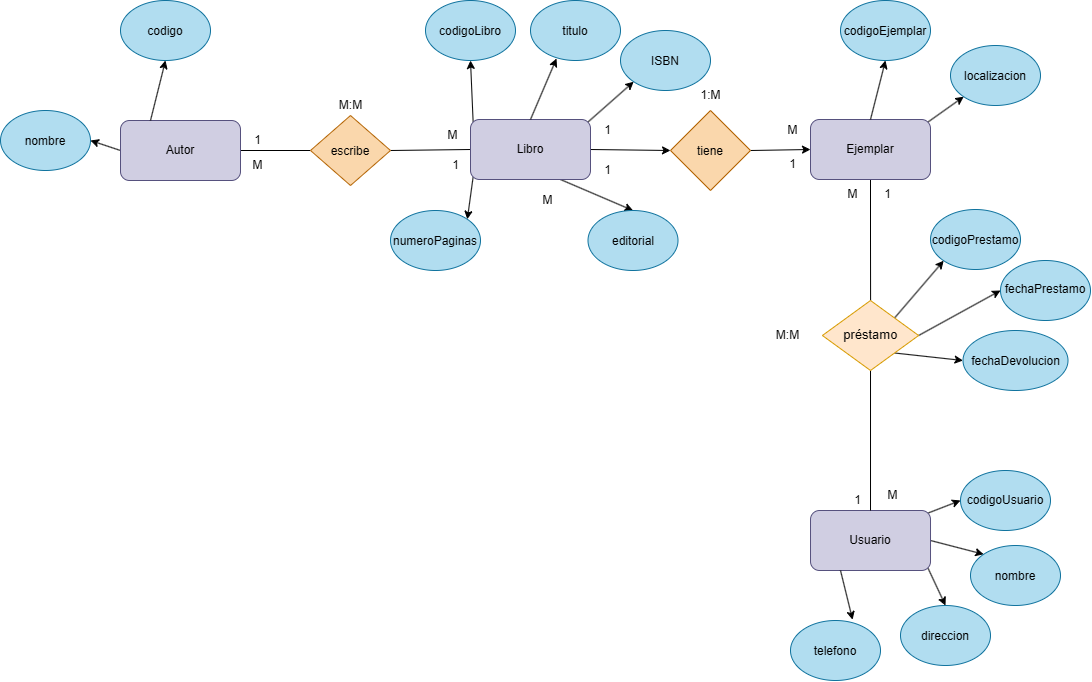

The diagram above was exported from draw.io. Its source (the exported page's mxGraphModel, read from the mxfile embedded in the PNG):
<mxGraphModel dx="1323" dy="715" grid="1" gridSize="10" guides="1" tooltips="1" connect="1" arrows="1" fold="1" page="1" pageScale="1" pageWidth="827" pageHeight="1169" math="0" shadow="0">
  <root>
    <mxCell id="0" />
    <mxCell id="1" parent="0" />
    <mxCell id="tBX2aOuwqaL8QmGHhXEZ-13" edge="1" parent="1" source="tBX2aOuwqaL8QmGHhXEZ-1" style="rounded=0;orthogonalLoop=1;jettySize=auto;html=1;exitX=0;exitY=0.5;exitDx=0;exitDy=0;entryX=1;entryY=0.5;entryDx=0;entryDy=0;" target="tBX2aOuwqaL8QmGHhXEZ-11">
      <mxGeometry relative="1" as="geometry" />
    </mxCell>
    <mxCell id="tBX2aOuwqaL8QmGHhXEZ-51" edge="1" parent="1" source="tBX2aOuwqaL8QmGHhXEZ-1" style="rounded=0;orthogonalLoop=1;jettySize=auto;html=1;exitX=1;exitY=0.5;exitDx=0;exitDy=0;entryX=0;entryY=0.5;entryDx=0;entryDy=0;endArrow=none;endFill=0;" target="tBX2aOuwqaL8QmGHhXEZ-2">
      <mxGeometry relative="1" x="0.0005" as="geometry" />
    </mxCell>
    <mxCell id="tBX2aOuwqaL8QmGHhXEZ-1" parent="1" style="rounded=1;whiteSpace=wrap;html=1;roundedPerimeter=1;fillColor=#d0cee2;strokeColor=#56517e;" value="Autor" vertex="1">
      <mxGeometry height="60" width="120" x="130" y="130" as="geometry" />
    </mxCell>
    <mxCell id="tBX2aOuwqaL8QmGHhXEZ-52" edge="1" parent="1" source="tBX2aOuwqaL8QmGHhXEZ-2" style="rounded=0;orthogonalLoop=1;jettySize=auto;html=1;exitX=1;exitY=0.5;exitDx=0;exitDy=0;entryX=0;entryY=0.5;entryDx=0;entryDy=0;endArrow=none;endFill=0;" target="tBX2aOuwqaL8QmGHhXEZ-3">
      <mxGeometry relative="1" as="geometry" />
    </mxCell>
    <mxCell id="tBX2aOuwqaL8QmGHhXEZ-2" parent="1" style="rhombus;whiteSpace=wrap;html=1;shapeInside=1;fillColor=#fad7ac;strokeColor=#b46504;" value="escribe" vertex="1">
      <mxGeometry height="70" width="80" x="320" y="125" as="geometry" />
    </mxCell>
    <mxCell id="tBX2aOuwqaL8QmGHhXEZ-19" edge="1" parent="1" source="tBX2aOuwqaL8QmGHhXEZ-3" style="rounded=0;orthogonalLoop=1;jettySize=auto;html=1;exitX=0;exitY=0;exitDx=0;exitDy=0;entryX=0.5;entryY=1;entryDx=0;entryDy=0;" target="tBX2aOuwqaL8QmGHhXEZ-14">
      <mxGeometry relative="1" as="geometry" />
    </mxCell>
    <mxCell id="tBX2aOuwqaL8QmGHhXEZ-21" edge="1" parent="1" source="tBX2aOuwqaL8QmGHhXEZ-3" style="rounded=0;orthogonalLoop=1;jettySize=auto;html=1;exitX=1;exitY=0;exitDx=0;exitDy=0;entryX=0;entryY=1;entryDx=0;entryDy=0;" target="tBX2aOuwqaL8QmGHhXEZ-17">
      <mxGeometry relative="1" as="geometry" />
    </mxCell>
    <mxCell id="TcdVdhQpGW2c4Q24LHcQ-1" edge="1" parent="1" source="tBX2aOuwqaL8QmGHhXEZ-3" style="rounded=0;orthogonalLoop=1;jettySize=auto;html=1;exitX=1;exitY=0.5;exitDx=0;exitDy=0;entryX=0;entryY=0.5;entryDx=0;entryDy=0;" target="tBX2aOuwqaL8QmGHhXEZ-6">
      <mxGeometry relative="1" as="geometry" />
    </mxCell>
    <mxCell id="TcdVdhQpGW2c4Q24LHcQ-7" edge="1" parent="1" source="tBX2aOuwqaL8QmGHhXEZ-3" style="rounded=0;orthogonalLoop=1;jettySize=auto;html=1;exitX=0;exitY=1;exitDx=0;exitDy=0;entryX=1;entryY=0;entryDx=0;entryDy=0;" target="tBX2aOuwqaL8QmGHhXEZ-15">
      <mxGeometry relative="1" as="geometry" />
    </mxCell>
    <mxCell id="TcdVdhQpGW2c4Q24LHcQ-8" edge="1" parent="1" source="tBX2aOuwqaL8QmGHhXEZ-3" style="rounded=0;orthogonalLoop=1;jettySize=auto;html=1;exitX=0.75;exitY=1;exitDx=0;exitDy=0;entryX=0.5;entryY=0;entryDx=0;entryDy=0;" target="tBX2aOuwqaL8QmGHhXEZ-16">
      <mxGeometry relative="1" as="geometry" />
    </mxCell>
    <mxCell id="tBX2aOuwqaL8QmGHhXEZ-3" parent="1" style="rounded=1;whiteSpace=wrap;html=1;roundedPerimeter=1;fillColor=#d0cee2;strokeColor=#56517e;" value="Libro" vertex="1">
      <mxGeometry height="60" width="120" x="480" y="129" as="geometry" />
    </mxCell>
    <mxCell id="TcdVdhQpGW2c4Q24LHcQ-6" edge="1" parent="1" source="tBX2aOuwqaL8QmGHhXEZ-5" style="rounded=0;orthogonalLoop=1;jettySize=auto;html=1;exitX=1;exitY=0;exitDx=0;exitDy=0;entryX=0;entryY=1;entryDx=0;entryDy=0;" target="tBX2aOuwqaL8QmGHhXEZ-25">
      <mxGeometry relative="1" as="geometry" />
    </mxCell>
    <mxCell id="fSD6jS_U10rU6TQ2u67P-2" edge="1" parent="1" source="tBX2aOuwqaL8QmGHhXEZ-5" style="edgeStyle=orthogonalEdgeStyle;rounded=0;orthogonalLoop=1;jettySize=auto;html=1;exitX=0.5;exitY=1;exitDx=0;exitDy=0;endArrow=none;endFill=0;" target="TcdVdhQpGW2c4Q24LHcQ-9">
      <mxGeometry relative="1" as="geometry" />
    </mxCell>
    <mxCell id="tBX2aOuwqaL8QmGHhXEZ-5" parent="1" style="rounded=1;whiteSpace=wrap;html=1;roundedPerimeter=1;fillColor=#d0cee2;strokeColor=#56517e;" value="Ejemplar" vertex="1">
      <mxGeometry height="60" width="120" x="820" y="129" as="geometry" />
    </mxCell>
    <mxCell id="TcdVdhQpGW2c4Q24LHcQ-2" edge="1" parent="1" source="tBX2aOuwqaL8QmGHhXEZ-6" style="rounded=0;orthogonalLoop=1;jettySize=auto;html=1;exitX=1;exitY=0.5;exitDx=0;exitDy=0;entryX=0;entryY=0.5;entryDx=0;entryDy=0;" target="tBX2aOuwqaL8QmGHhXEZ-5">
      <mxGeometry relative="1" as="geometry" />
    </mxCell>
    <mxCell id="tBX2aOuwqaL8QmGHhXEZ-6" parent="1" style="rhombus;whiteSpace=wrap;html=1;shapeInside=1;fillColor=#fad7ac;strokeColor=#b46504;" value="tiene" vertex="1">
      <mxGeometry height="80" width="80" x="680" y="120" as="geometry" />
    </mxCell>
    <mxCell id="fSD6jS_U10rU6TQ2u67P-8" edge="1" parent="1" source="tBX2aOuwqaL8QmGHhXEZ-8" style="rounded=0;orthogonalLoop=1;jettySize=auto;html=1;exitX=1;exitY=0;exitDx=0;exitDy=0;entryX=0;entryY=0.5;entryDx=0;entryDy=0;" target="tBX2aOuwqaL8QmGHhXEZ-38">
      <mxGeometry relative="1" as="geometry" />
    </mxCell>
    <mxCell id="fSD6jS_U10rU6TQ2u67P-9" edge="1" parent="1" source="tBX2aOuwqaL8QmGHhXEZ-8" style="rounded=0;orthogonalLoop=1;jettySize=auto;html=1;exitX=1;exitY=0.5;exitDx=0;exitDy=0;entryX=0;entryY=0;entryDx=0;entryDy=0;" target="tBX2aOuwqaL8QmGHhXEZ-41">
      <mxGeometry relative="1" as="geometry" />
    </mxCell>
    <mxCell id="fSD6jS_U10rU6TQ2u67P-10" edge="1" parent="1" source="tBX2aOuwqaL8QmGHhXEZ-8" style="rounded=0;orthogonalLoop=1;jettySize=auto;html=1;exitX=1;exitY=1;exitDx=0;exitDy=0;entryX=0.5;entryY=0;entryDx=0;entryDy=0;" target="tBX2aOuwqaL8QmGHhXEZ-40">
      <mxGeometry relative="1" as="geometry" />
    </mxCell>
    <mxCell id="tBX2aOuwqaL8QmGHhXEZ-8" parent="1" style="rounded=1;whiteSpace=wrap;html=1;roundedPerimeter=1;fillColor=#d0cee2;strokeColor=#56517e;" value="Usuario" vertex="1">
      <mxGeometry height="60" width="120" x="820.01" y="520" as="geometry" />
    </mxCell>
    <mxCell id="tBX2aOuwqaL8QmGHhXEZ-10" parent="1" style="ellipse;whiteSpace=wrap;html=1;shapeInside=1;fillColor=#b1ddf0;strokeColor=#10739e;" value="codigo" vertex="1">
      <mxGeometry height="60" width="90" x="130" y="10" as="geometry" />
    </mxCell>
    <mxCell id="tBX2aOuwqaL8QmGHhXEZ-11" parent="1" style="ellipse;whiteSpace=wrap;html=1;shapeInside=1;fillColor=#b1ddf0;strokeColor=#10739e;" value="nombre" vertex="1">
      <mxGeometry height="60" width="90" x="10" y="120" as="geometry" />
    </mxCell>
    <mxCell id="tBX2aOuwqaL8QmGHhXEZ-12" edge="1" parent="1" source="tBX2aOuwqaL8QmGHhXEZ-1" style="rounded=0;orthogonalLoop=1;jettySize=auto;html=1;exitX=0.25;exitY=0;exitDx=0;exitDy=0;entryX=0.5;entryY=1;entryDx=0;entryDy=0;" target="tBX2aOuwqaL8QmGHhXEZ-10">
      <mxGeometry relative="1" as="geometry" />
    </mxCell>
    <mxCell id="tBX2aOuwqaL8QmGHhXEZ-14" parent="1" style="ellipse;whiteSpace=wrap;html=1;shapeInside=1;fillColor=#b1ddf0;strokeColor=#10739e;" value="codigoLibro" vertex="1">
      <mxGeometry height="60" width="90" x="435" y="10" as="geometry" />
    </mxCell>
    <mxCell id="tBX2aOuwqaL8QmGHhXEZ-15" parent="1" style="ellipse;whiteSpace=wrap;html=1;shapeInside=1;fillColor=#b1ddf0;strokeColor=#10739e;" value="numeroPaginas" vertex="1">
      <mxGeometry height="60" width="90" x="400" y="220" as="geometry" />
    </mxCell>
    <mxCell id="tBX2aOuwqaL8QmGHhXEZ-16" parent="1" style="ellipse;whiteSpace=wrap;html=1;shapeInside=1;fillColor=#b1ddf0;strokeColor=#10739e;" value="editorial" vertex="1">
      <mxGeometry height="60" width="90" x="597.5" y="220" as="geometry" />
    </mxCell>
    <mxCell id="tBX2aOuwqaL8QmGHhXEZ-17" parent="1" style="ellipse;whiteSpace=wrap;html=1;shapeInside=1;fillColor=#b1ddf0;strokeColor=#10739e;" value="ISBN" vertex="1">
      <mxGeometry height="60" width="90" x="630" y="40" as="geometry" />
    </mxCell>
    <mxCell id="tBX2aOuwqaL8QmGHhXEZ-18" parent="1" style="ellipse;whiteSpace=wrap;html=1;shapeInside=1;fillColor=#b1ddf0;strokeColor=#10739e;" value="titulo" vertex="1">
      <mxGeometry height="60" width="90" x="540" y="10" as="geometry" />
    </mxCell>
    <mxCell id="tBX2aOuwqaL8QmGHhXEZ-20" edge="1" parent="1" source="tBX2aOuwqaL8QmGHhXEZ-3" style="rounded=0;orthogonalLoop=1;jettySize=auto;html=1;exitX=0.5;exitY=0;exitDx=0;exitDy=0;entryX=0.289;entryY=0.967;entryDx=0;entryDy=0;entryPerimeter=0;" target="tBX2aOuwqaL8QmGHhXEZ-18">
      <mxGeometry relative="1" as="geometry" />
    </mxCell>
    <mxCell id="tBX2aOuwqaL8QmGHhXEZ-24" parent="1" style="ellipse;whiteSpace=wrap;html=1;shapeInside=1;fillColor=#b1ddf0;strokeColor=#10739e;" value="codigoEjemplar" vertex="1">
      <mxGeometry height="60" width="90" x="850" y="10" as="geometry" />
    </mxCell>
    <mxCell id="tBX2aOuwqaL8QmGHhXEZ-25" parent="1" style="ellipse;whiteSpace=wrap;html=1;shapeInside=1;fillColor=#b1ddf0;strokeColor=#10739e;" value="localizacion" vertex="1">
      <mxGeometry height="60" width="90" x="960" y="55" as="geometry" />
    </mxCell>
    <mxCell id="tBX2aOuwqaL8QmGHhXEZ-31" parent="1" style="ellipse;whiteSpace=wrap;html=1;shapeInside=1;fillColor=#b1ddf0;strokeColor=#10739e;" value="codigoPrestamo" vertex="1">
      <mxGeometry height="60" width="90" x="940" y="219" as="geometry" />
    </mxCell>
    <mxCell id="tBX2aOuwqaL8QmGHhXEZ-32" parent="1" style="ellipse;whiteSpace=wrap;html=1;shapeInside=1;fillColor=#b1ddf0;strokeColor=#10739e;" value="fechaPrestamo" vertex="1">
      <mxGeometry height="60" width="90" x="1010" y="270" as="geometry" />
    </mxCell>
    <mxCell id="tBX2aOuwqaL8QmGHhXEZ-33" parent="1" style="ellipse;whiteSpace=wrap;html=1;shapeInside=1;fillColor=#b1ddf0;strokeColor=#10739e;" value="fechaDevolucion" vertex="1">
      <mxGeometry height="60" width="105" x="972.5" y="340" as="geometry" />
    </mxCell>
    <mxCell id="tBX2aOuwqaL8QmGHhXEZ-38" parent="1" style="ellipse;whiteSpace=wrap;html=1;shapeInside=1;fillColor=#b1ddf0;strokeColor=#10739e;" value="codigoUsuario" vertex="1">
      <mxGeometry height="60" width="90" x="970" y="480" as="geometry" />
    </mxCell>
    <mxCell id="tBX2aOuwqaL8QmGHhXEZ-39" parent="1" style="ellipse;whiteSpace=wrap;html=1;shapeInside=1;fillColor=#b1ddf0;strokeColor=#10739e;" value="telefono" vertex="1">
      <mxGeometry height="60" width="90" x="800" y="630" as="geometry" />
    </mxCell>
    <mxCell id="tBX2aOuwqaL8QmGHhXEZ-40" parent="1" style="ellipse;whiteSpace=wrap;html=1;shapeInside=1;fillColor=#b1ddf0;strokeColor=#10739e;" value="direccion" vertex="1">
      <mxGeometry height="60" width="90" x="910" y="615" as="geometry" />
    </mxCell>
    <mxCell id="tBX2aOuwqaL8QmGHhXEZ-41" parent="1" style="ellipse;whiteSpace=wrap;html=1;shapeInside=1;fillColor=#b1ddf0;strokeColor=#10739e;" value="nombre" vertex="1">
      <mxGeometry height="60" width="90" x="980" y="555" as="geometry" />
    </mxCell>
    <mxCell id="sB2N8VvENzE6jIugPoOc-1" parent="1" style="text;html=1;whiteSpace=wrap;strokeColor=none;fillColor=none;align=center;verticalAlign=middle;rounded=0;" value="1" vertex="1">
      <mxGeometry height="30" width="35" x="250" y="135" as="geometry" />
    </mxCell>
    <mxCell id="sB2N8VvENzE6jIugPoOc-2" parent="1" style="text;html=1;whiteSpace=wrap;strokeColor=none;fillColor=none;align=center;verticalAlign=middle;rounded=0;" value="M" vertex="1">
      <mxGeometry height="30" width="35" x="445" y="130" as="geometry" />
    </mxCell>
    <mxCell id="sB2N8VvENzE6jIugPoOc-3" parent="1" style="text;html=1;whiteSpace=wrap;strokeColor=none;fillColor=none;align=center;verticalAlign=middle;rounded=0;" value="1" vertex="1">
      <mxGeometry height="30" width="35" x="447.5" y="160" as="geometry" />
    </mxCell>
    <mxCell id="sB2N8VvENzE6jIugPoOc-4" parent="1" style="text;html=1;whiteSpace=wrap;strokeColor=none;fillColor=none;align=center;verticalAlign=middle;rounded=0;" value="M" vertex="1">
      <mxGeometry height="30" width="35" x="250" y="160" as="geometry" />
    </mxCell>
    <mxCell id="sB2N8VvENzE6jIugPoOc-5" parent="1" style="text;html=1;whiteSpace=wrap;strokeColor=none;fillColor=none;align=center;verticalAlign=middle;rounded=0;" value="M:M" vertex="1">
      <mxGeometry height="30" width="35" x="342.5" y="100" as="geometry" />
    </mxCell>
    <mxCell id="sB2N8VvENzE6jIugPoOc-7" parent="1" style="text;html=1;whiteSpace=wrap;strokeColor=none;fillColor=none;align=center;verticalAlign=middle;rounded=0;" value="M" vertex="1">
      <mxGeometry height="30" width="35" x="785" y="125" as="geometry" />
    </mxCell>
    <mxCell id="sB2N8VvENzE6jIugPoOc-8" parent="1" style="text;html=1;whiteSpace=wrap;strokeColor=none;fillColor=none;align=center;verticalAlign=middle;rounded=0;" value="1" vertex="1">
      <mxGeometry height="30" width="35" x="600" y="165" as="geometry" />
    </mxCell>
    <mxCell id="sB2N8VvENzE6jIugPoOc-9" parent="1" style="text;html=1;whiteSpace=wrap;strokeColor=none;fillColor=none;align=center;verticalAlign=middle;rounded=0;" value="1" vertex="1">
      <mxGeometry height="30" width="35" x="600" y="125" as="geometry" />
    </mxCell>
    <mxCell id="sB2N8VvENzE6jIugPoOc-11" parent="1" style="text;html=1;whiteSpace=wrap;strokeColor=none;fillColor=none;align=center;verticalAlign=middle;rounded=0;" value="M" vertex="1">
      <mxGeometry height="30" width="35" x="540" y="195" as="geometry" />
    </mxCell>
    <mxCell id="sB2N8VvENzE6jIugPoOc-12" parent="1" style="text;html=1;whiteSpace=wrap;strokeColor=none;fillColor=none;align=center;verticalAlign=middle;rounded=0;" value="M:M" vertex="1">
      <mxGeometry height="30" width="35" x="780" y="330" as="geometry" />
    </mxCell>
    <mxCell id="sB2N8VvENzE6jIugPoOc-14" parent="1" style="text;html=1;whiteSpace=wrap;strokeColor=none;fillColor=none;align=center;verticalAlign=middle;rounded=0;" value="1" vertex="1">
      <mxGeometry height="30" width="35" x="880" y="189" as="geometry" />
    </mxCell>
    <mxCell id="sB2N8VvENzE6jIugPoOc-15" parent="1" style="text;html=1;whiteSpace=wrap;strokeColor=none;fillColor=none;align=center;verticalAlign=middle;rounded=0;" value="M" vertex="1">
      <mxGeometry height="30" width="35" x="885" y="490" as="geometry" />
    </mxCell>
    <mxCell id="sB2N8VvENzE6jIugPoOc-16" parent="1" style="text;html=1;whiteSpace=wrap;strokeColor=none;fillColor=none;align=center;verticalAlign=middle;rounded=0;" value="M" vertex="1">
      <mxGeometry height="30" width="35" x="845" y="189" as="geometry" />
    </mxCell>
    <mxCell id="sB2N8VvENzE6jIugPoOc-17" parent="1" style="text;html=1;whiteSpace=wrap;strokeColor=none;fillColor=none;align=center;verticalAlign=middle;rounded=0;" value="1" vertex="1">
      <mxGeometry height="30" width="35" x="850" y="495" as="geometry" />
    </mxCell>
    <mxCell id="TcdVdhQpGW2c4Q24LHcQ-4" parent="1" style="text;html=1;whiteSpace=wrap;strokeColor=none;fillColor=none;align=center;verticalAlign=middle;rounded=0;" value="1" vertex="1">
      <mxGeometry height="30" width="35" x="785" y="159" as="geometry" />
    </mxCell>
    <mxCell id="TcdVdhQpGW2c4Q24LHcQ-5" edge="1" parent="1" source="tBX2aOuwqaL8QmGHhXEZ-5" style="rounded=0;orthogonalLoop=1;jettySize=auto;html=1;exitX=0.5;exitY=0;exitDx=0;exitDy=0;entryX=0.5;entryY=1;entryDx=0;entryDy=0;" target="tBX2aOuwqaL8QmGHhXEZ-24">
      <mxGeometry relative="1" as="geometry" />
    </mxCell>
    <mxCell id="fSD6jS_U10rU6TQ2u67P-3" edge="1" parent="1" source="TcdVdhQpGW2c4Q24LHcQ-9" style="edgeStyle=orthogonalEdgeStyle;rounded=0;orthogonalLoop=1;jettySize=auto;html=1;exitX=0.5;exitY=1;exitDx=0;exitDy=0;entryX=0.5;entryY=0;entryDx=0;entryDy=0;endArrow=none;endFill=0;" target="tBX2aOuwqaL8QmGHhXEZ-8">
      <mxGeometry relative="1" as="geometry" />
    </mxCell>
    <mxCell id="fSD6jS_U10rU6TQ2u67P-4" edge="1" parent="1" source="TcdVdhQpGW2c4Q24LHcQ-9" style="rounded=0;orthogonalLoop=1;jettySize=auto;html=1;exitX=1;exitY=0;exitDx=0;exitDy=0;entryX=0;entryY=1;entryDx=0;entryDy=0;" target="tBX2aOuwqaL8QmGHhXEZ-31">
      <mxGeometry relative="1" as="geometry" />
    </mxCell>
    <mxCell id="fSD6jS_U10rU6TQ2u67P-5" edge="1" parent="1" source="TcdVdhQpGW2c4Q24LHcQ-9" style="rounded=0;orthogonalLoop=1;jettySize=auto;html=1;exitX=1;exitY=0.5;exitDx=0;exitDy=0;entryX=0;entryY=0.5;entryDx=0;entryDy=0;" target="tBX2aOuwqaL8QmGHhXEZ-32">
      <mxGeometry relative="1" as="geometry" />
    </mxCell>
    <mxCell id="fSD6jS_U10rU6TQ2u67P-6" edge="1" parent="1" source="TcdVdhQpGW2c4Q24LHcQ-9" style="rounded=0;orthogonalLoop=1;jettySize=auto;html=1;exitX=1;exitY=1;exitDx=0;exitDy=0;entryX=0;entryY=0.5;entryDx=0;entryDy=0;" target="tBX2aOuwqaL8QmGHhXEZ-33">
      <mxGeometry relative="1" as="geometry" />
    </mxCell>
    <mxCell id="TcdVdhQpGW2c4Q24LHcQ-9" parent="1" style="rhombus;whiteSpace=wrap;html=1;shapeInside=1;fillColor=#ffe6cc;strokeColor=#d79b00;" value="&lt;span style=&quot;background-color: transparent; color: light-dark(rgb(0, 0, 0), rgb(255, 255, 255)); text-decoration-line: inherit;&quot;&gt;&lt;font style=&quot;font-size: 13px;&quot;&gt;&amp;nbsp;préstamo&lt;/font&gt;&lt;/span&gt;&lt;span style=&quot;background-color: transparent; color: light-dark(rgb(0, 0, 0), rgb(255, 255, 255)); font-size: 11px; text-decoration-line: inherit;&quot;&gt;&amp;nbsp;&lt;/span&gt;" vertex="1">
      <mxGeometry height="70" width="96.25" x="831.88" y="310" as="geometry" />
    </mxCell>
    <mxCell id="fSD6jS_U10rU6TQ2u67P-1" parent="1" style="text;html=1;whiteSpace=wrap;strokeColor=none;fillColor=none;align=center;verticalAlign=middle;rounded=0;" value="1:M" vertex="1">
      <mxGeometry height="30" width="35" x="702.5" y="90" as="geometry" />
    </mxCell>
    <mxCell id="fSD6jS_U10rU6TQ2u67P-11" edge="1" parent="1" source="tBX2aOuwqaL8QmGHhXEZ-8" style="rounded=0;orthogonalLoop=1;jettySize=auto;html=1;exitX=0.25;exitY=1;exitDx=0;exitDy=0;entryX=0.69;entryY=-0.014;entryDx=0;entryDy=0;entryPerimeter=0;" target="tBX2aOuwqaL8QmGHhXEZ-39">
      <mxGeometry relative="1" as="geometry" />
    </mxCell>
  </root>
</mxGraphModel>